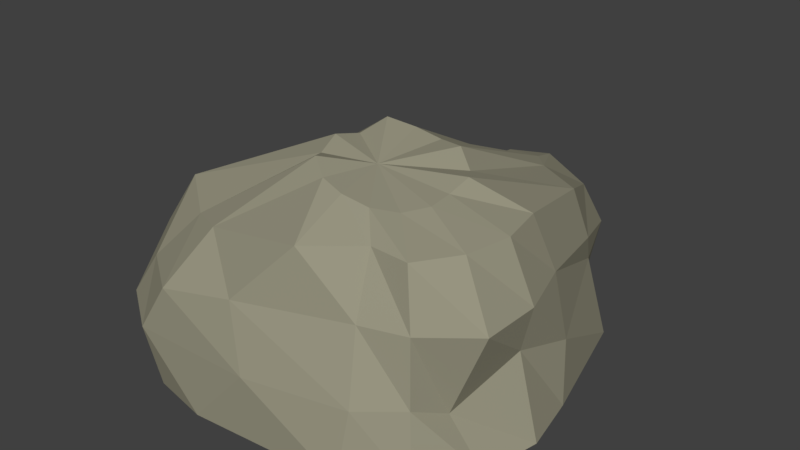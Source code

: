 # Source: test_rock.blend  (saved by Blender 2.79.0; exported with 4.5.12 LTS)
import bpy
from mathutils import Matrix  # noqa: F401  (used for matrix-valued properties, if any)

bpy.ops.wm.read_factory_settings(use_empty=True)
scene = bpy.context.scene
scene.name = 'Scene'

# ---- collections
col_collection_1 = bpy.data.collections.new('Collection 1'); scene.collection.children.link(col_collection_1)

# ---- materials (node trees are filled in below, after node groups)
mat_material_001 = bpy.data.materials.new('Material.001')
mat_material_001.alpha_threshold = 0.0
mat_material_001.use_transparent_shadow = False
mat_material_001.diffuse_color = (0.3185, 0.3047, 0.2223, 1.0)
mat_material_001.specular_color = (0.02571, 0.03006, 1.0)
mat_material_001.roughness = 0.5
mat_material_001.specular_intensity = 0.08333

# ---- material node trees

# ---- world
world_world = bpy.data.worlds.new('World'); scene.world = world_world
world_world.color = (0.05088, 0.05088, 0.05088)
world_world.use_sun_shadow = False
world_world.sun_shadow_jitter_overblur = 0.0
world_world.cycles.sampling_method = 'MANUAL'

# ---- meshes
me_sphere = bpy.data.meshes.new('Sphere')
me_sphere.from_pydata([(0.08878, 1.183, 0.939), (-0.01824, 1.48, 0.8267), (0.0, 1.64, 0.01168), (0.0, 0.3827, 0.02047), (0.1464, 0.3536, 1.288), (0.2209, 1.037, 0.9677), (0.1832, 1.566, 0.6528), (0.3085, 1.596, 0.4323), (0.2728, 1.483, 0.01967), (0.2706, 1.458, 0.02077), (0.1464, 0.3536, 0.02047), (0.2706, 0.2706, 1.215), (0.5058, 0.8936, 0.963), (0.5872, 0.9482, 0.6725), (0.5331, 1.068, 0.4756), (0.6533, 1.107, 0.01168), (0.5, 0.5, 0.02077), (0.2706, 0.2706, 0.02047), (0.3536, 0.1464, 1.249), (0.6533, 0.2706, 1.101), (0.7515, 0.3536, 0.777), (0.8239, 0.3827, 0.3944), (0.8536, 0.3536, 0.01168), (0.6533, 0.2706, 0.02077), (0.3536, 0.1464, 0.02047), (0.3476, 1.307e-07, 1.21), (0.7071, 7.11e-08, 1.101), (0.8595, 1.149e-08, 0.777), (0.7967, 1.149e-08, 0.5084), (0.9239, 1.149e-08, 0.01168), (0.7071, 7.11e-08, 0.02077), (0.3827, 5.62e-08, 0.02047), (0.3536, -0.1464, 1.2), (0.6533, -0.2706, 1.101), (0.8536, -0.3536, 0.777), (0.6629, -0.3827, 0.2897), (0.8536, -0.3536, 0.01168), (0.6533, -0.2706, 0.02077), (0.3536, -0.1464, 0.02047), (0.2706, -0.2706, 1.188), (0.5, -0.5, 1.101), (0.5784, -0.5737, 0.777), (0.6018, -0.601, 0.3944), (0.6533, -0.6533, 0.01168), (0.5, -0.5, 0.02077), (0.2706, -0.2706, 0.02047), (0.1464, -0.3536, 1.208), (0.2706, -0.4851, 1.101), (0.3202, -0.6527, 0.777), (0.3827, -0.782, 0.3944), (0.3536, -0.8536, 0.01168), (0.2706, -0.6533, 0.02077), (0.1464, -0.3536, 0.02047), (-7.268e-08, -0.3827, 1.246), (-2.664e-07, -0.7071, 1.101), (-0.3212, -0.8453, 0.7545), (-0.2031, -0.9145, 0.3944), (-0.552, -0.9239, 0.01168), (-2.664e-07, -0.7071, 0.02077), (-1.621e-07, -0.3827, 0.02047), (-0.1464, -0.3536, 1.277), (-0.6686, -0.6174, 0.9443), (-0.7529, -0.9041, 0.6839), (-0.9347, -0.9239, 0.3944), (-0.9056, -0.8536, 0.01168), (-0.8226, -0.6533, 0.02077), (-0.1464, -0.3536, 0.02047), (-0.2706, -0.2706, 1.328), (-0.9034, -0.5, 0.9012), (-1.114, -0.6533, 0.643), (-1.259, -0.7071, 0.3944), (-1.205, -0.6533, 0.01168), (-1.052, -0.5, 0.02077), (-0.2706, -0.2706, 0.02047), (-0.3536, -0.1464, 1.28), (-1.205, -0.2706, 0.9548), (-1.351, -0.3617, 0.6669), (-1.476, -0.3827, 0.3944), (-1.406, -0.3536, 0.01168), (-1.205, -0.2706, 0.02077), (-0.3536, -0.1464, 0.02047), (-0.3962, 0.00755, 1.322), (-1.048, 0.07992, 0.9727), (-1.085, 0.09972, 0.7267), (-1.214, 0.05183, 0.3896), (-1.264, 5.181e-07, 0.01168), (-1.259, 4.883e-07, 0.02077), (-0.3827, 3.393e-07, 0.02047), (-0.3536, 0.1464, 1.294), (-0.6533, 0.2706, 1.101), (-0.8536, 0.3536, 0.777), (-0.9239, 0.3827, 0.3944), (-0.8536, 0.3536, 0.01168), (-0.6533, 0.2706, 0.02077), (-0.3536, 0.1464, 0.02047), (-0.2706, 0.2706, 1.369), (-0.3792, 0.8654, 1.017), (-0.6035, 0.6109, 0.6959), (-0.6397, 0.9186, 0.3604), (-0.6546, 1.082, 0.01425), (-0.5, 1.305, 0.02077), (-0.2706, 0.2706, 0.02047), (-0.1464, 0.3536, 1.318), (-0.1365, 1.13, 0.9071), (-0.2529, 1.403, 0.8153), (-0.2709, 1.593, 0.3944), (-0.4629, 1.515, 0.01168), (-0.2706, 1.458, 0.02077), (-0.1464, 0.3536, 0.02047), (-0.07219, -0.03716, 1.262), (1.061e-07, 0.3827, 1.278), (6.575e-07, 1.682, 0.2874), (4.34e-07, 1.512, 0.02077), (-0.01022, -0.02932, 0.02004)], [], [(3, 112, 9, 10), (2, 111, 7, 8), (1, 0, 5, 6), (110, 109, 4), (113, 3, 10), (112, 2, 8, 9), (111, 1, 6, 7), (0, 110, 4, 5), (113, 10, 17), (9, 8, 15, 16), (7, 6, 13, 14), (5, 4, 11, 12), (10, 9, 16, 17), (8, 7, 14, 15), (6, 5, 12, 13), (4, 109, 11), (14, 13, 20, 21), (12, 11, 18, 19), (17, 16, 23, 24), (15, 14, 21, 22), (13, 12, 19, 20), (11, 109, 18), (113, 17, 24), (16, 15, 22, 23), (24, 23, 30, 31), (22, 21, 28, 29), (20, 19, 26, 27), (18, 109, 25), (113, 24, 31), (23, 22, 29, 30), (21, 20, 27, 28), (19, 18, 25, 26), (27, 26, 33, 34), (25, 109, 32), (113, 31, 38), (30, 29, 36, 37), (28, 27, 34, 35), (26, 25, 32, 33), (31, 30, 37, 38), (29, 28, 35, 36), (113, 38, 45), (37, 36, 43, 44), (35, 34, 41, 42), (33, 32, 39, 40), (38, 37, 44, 45), (36, 35, 42, 43), (34, 33, 40, 41), (32, 109, 39), (40, 39, 46, 47), (45, 44, 51, 52), (43, 42, 49, 50), (41, 40, 47, 48), (39, 109, 46), (113, 45, 52), (44, 43, 50, 51), (42, 41, 48, 49), (52, 51, 58, 59), (50, 49, 56, 57), (48, 47, 54, 55), (46, 109, 53), (113, 52, 59), (51, 50, 57, 58), (49, 48, 55, 56), (47, 46, 53, 54), (53, 109, 60), (113, 59, 66), (58, 57, 64, 65), (56, 55, 62, 63), (54, 53, 60, 61), (59, 58, 65, 66), (57, 56, 63, 64), (55, 54, 61, 62), (65, 64, 71, 72), (63, 62, 69, 70), (61, 60, 67, 68), (66, 65, 72, 73), (64, 63, 70, 71), (62, 61, 68, 69), (60, 109, 67), (113, 66, 73), (73, 72, 79, 80), (71, 70, 77, 78), (69, 68, 75, 76), (67, 109, 74), (113, 73, 80), (72, 71, 78, 79), (70, 69, 76, 77), (68, 67, 74, 75), (78, 77, 84, 85), (76, 75, 82, 83), (74, 109, 81), (113, 80, 87), (79, 78, 85, 86), (77, 76, 83, 84), (75, 74, 81, 82), (80, 79, 86, 87), (113, 87, 94), (86, 85, 92, 93), (84, 83, 90, 91), (82, 81, 88, 89), (87, 86, 93, 94), (85, 84, 91, 92), (83, 82, 89, 90), (81, 109, 88), (91, 90, 97, 98), (89, 88, 95, 96), (94, 93, 100, 101), (92, 91, 98, 99), (90, 89, 96, 97), (88, 109, 95), (113, 94, 101), (93, 92, 99, 100), (101, 100, 107, 108), (99, 98, 105, 106), (97, 96, 103, 104), (95, 109, 102), (113, 101, 108), (100, 99, 106, 107), (98, 97, 104, 105), (96, 95, 102, 103), (104, 103, 0, 1), (102, 109, 110), (113, 108, 3), (107, 106, 2, 112), (105, 104, 1, 111), (103, 102, 110, 0), (108, 107, 112, 3), (106, 105, 111, 2)])
me_sphere.materials.append(mat_material_001)
me_sphere.use_remesh_preserve_volume = False
me_sphere.use_remesh_preserve_attributes = False
me_sphere.use_mirror_vertex_groups = False
me_sphere.update()

# ---- objects
ob_sphere = bpy.data.objects.new('Sphere', me_sphere)

# ---- transforms, parenting, visibility, modifiers, constraints
ob_sphere.location = (3.719e-05, 3.719e-05, -3.672e-05)
ob_sphere.lineart.crease_threshold = 0.0

# ---- collection membership
col_collection_1.objects.link(ob_sphere)

# ---- scene / render settings (as saved in the file)
scene.frame_start = 1; scene.frame_end = 250; scene.frame_set(186)
scene.render.engine = 'BLENDER_EEVEE_NEXT'
scene.render.resolution_percentage = 50
scene.render.dither_intensity = 0.0
scene.cycles.use_denoising = False
scene.cycles.samples = 128
scene.cycles.sampling_pattern = 'TABULATED_SOBOL'
scene.cycles.use_adaptive_sampling = False
scene.cycles.use_light_tree = False
scene.cycles.blur_glossy = 0.0
scene.cycles.sample_clamp_indirect = 0.0
scene.view_settings.view_transform = 'Standard'
bpy.context.view_layer.update()

# ---- added for rendering (the .blend has no active camera and no usable light): camera, sun
cam_auto = bpy.data.cameras.new('AutoCamera')
cam_auto.lens = 50.0
cam_auto.sensor_width = 36.0
cam_auto.clip_end = 1000.0
ob_auto_camera = bpy.data.objects.new('AutoCamera', cam_auto)
scene.collection.objects.link(ob_auto_camera)
ob_auto_camera.location = (3.23365, -3.83263, 3.49781)
ob_auto_camera.rotation_euler = (1.09748, -7.21219e-08, 0.694738)
scene.camera = ob_auto_camera
light_auto_sun = bpy.data.lights.new('AutoSun', 'SUN')
light_auto_sun.energy = 3.0
light_auto_sun.angle = 0.0523599
ob_auto_sun = bpy.data.objects.new('AutoSun', light_auto_sun)
scene.collection.objects.link(ob_auto_sun)
ob_auto_sun.rotation_euler = (0.872665, 0.174533, 0.523599)
bpy.context.view_layer.update()
